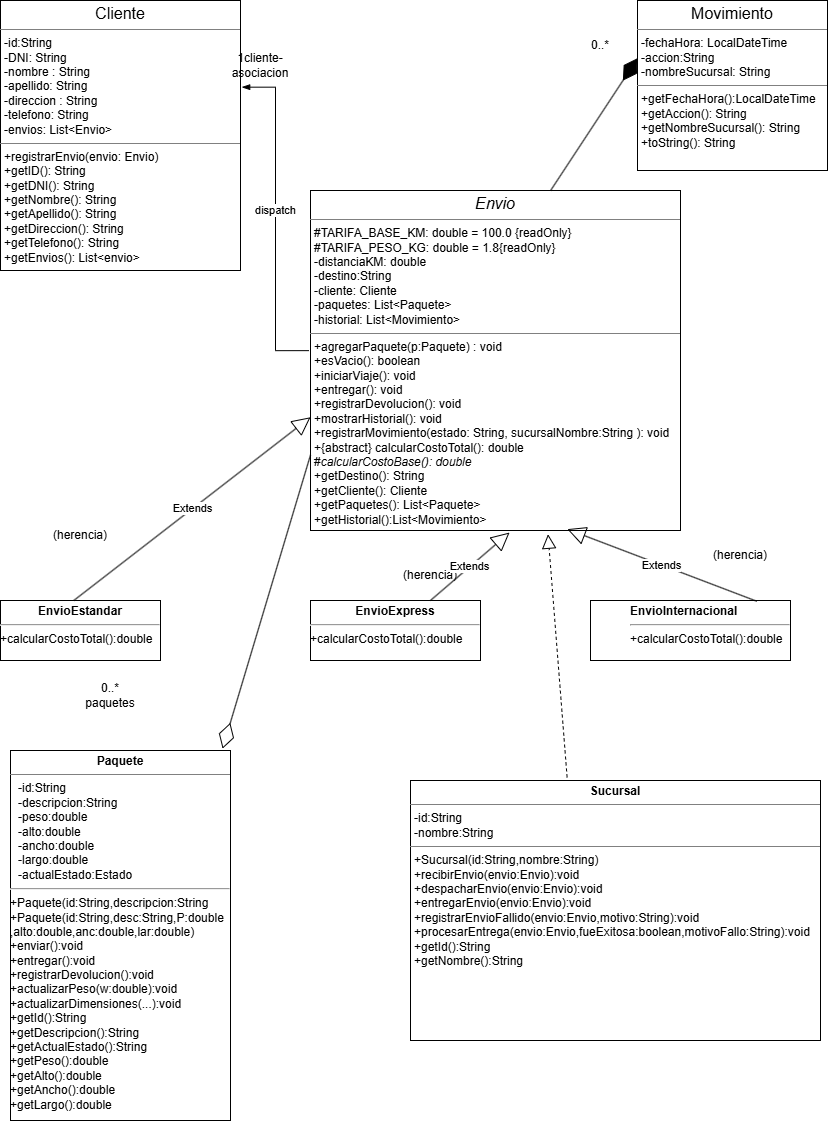

The diagram above was exported from draw.io. Its source (the exported page's mxGraphModel, read from the mxfile embedded in the PNG):
<mxGraphModel dx="1717" dy="1203" grid="1" gridSize="10" guides="1" tooltips="1" connect="1" arrows="1" fold="1" page="1" pageScale="1" pageWidth="827" pageHeight="1169" math="0" shadow="0">
  <root>
    <mxCell id="0" />
    <mxCell id="1" parent="0" />
    <mxCell id="piqGELF_AoF7AHO_TCfO-2" parent="1" style="verticalAlign=top;align=left;overflow=fill;html=1;whiteSpace=wrap;" value="&lt;p style=&quot;margin:0px;margin-top:4px;text-align:center;&quot;&gt;&lt;font style=&quot;font-size: 16px; background-color: light-dark(#ffffff, var(--ge-dark-color, #121212));&quot;&gt;Cliente&lt;/font&gt;&lt;/p&gt;&lt;hr size=&quot;1&quot; style=&quot;border-style:solid;&quot;&gt;&lt;p style=&quot;margin:0px;margin-left:4px;&quot;&gt;-id:String&lt;/p&gt;&lt;p style=&quot;margin:0px;margin-left:4px;&quot;&gt;-DNI: String&lt;/p&gt;&lt;p style=&quot;margin:0px;margin-left:4px;&quot;&gt;-nombre : String&lt;/p&gt;&lt;p style=&quot;margin:0px;margin-left:4px;&quot;&gt;-apellido: String&lt;/p&gt;&lt;p style=&quot;margin:0px;margin-left:4px;&quot;&gt;-direccion : String&lt;/p&gt;&lt;p style=&quot;margin:0px;margin-left:4px;&quot;&gt;-telefono: String&lt;/p&gt;&lt;p style=&quot;margin:0px;margin-left:4px;&quot;&gt;-envios: List&amp;lt;Envio&amp;gt;&lt;/p&gt;&lt;hr size=&quot;1&quot; style=&quot;border-style:solid;&quot;&gt;&lt;p style=&quot;margin:0px;margin-left:4px;&quot;&gt;+registrarEnvio(envio: Envio)&lt;/p&gt;&lt;p style=&quot;margin:0px;margin-left:4px;&quot;&gt;+getID(): String&lt;/p&gt;&lt;p style=&quot;margin:0px;margin-left:4px;&quot;&gt;+getDNI(): String&lt;/p&gt;&lt;p style=&quot;margin:0px;margin-left:4px;&quot;&gt;+getNombre(): String&lt;/p&gt;&lt;p style=&quot;margin:0px;margin-left:4px;&quot;&gt;+getApellido(): String&lt;/p&gt;&lt;p style=&quot;margin:0px;margin-left:4px;&quot;&gt;+getDireccion(): String&lt;/p&gt;&lt;p style=&quot;margin:0px;margin-left:4px;&quot;&gt;+getTelefono(): String&lt;/p&gt;&lt;p style=&quot;margin:0px;margin-left:4px;&quot;&gt;+getEnvios(): List&amp;lt;envio&amp;gt;&lt;/p&gt;&lt;p style=&quot;margin:0px;margin-left:4px;&quot;&gt;&lt;br&gt;&lt;/p&gt;&lt;p style=&quot;margin:0px;margin-left:4px;&quot;&gt;&lt;br&gt;&lt;/p&gt;&lt;p style=&quot;margin:0px;margin-left:4px;&quot;&gt;&lt;br&gt;&lt;/p&gt;&lt;br&gt;&lt;br&gt;&lt;div&gt;&lt;br&gt;&lt;/div&gt;" vertex="1">
      <mxGeometry height="270" width="240" as="geometry" />
    </mxCell>
    <mxCell id="piqGELF_AoF7AHO_TCfO-4" parent="1" style="verticalAlign=top;align=left;overflow=fill;html=1;whiteSpace=wrap;" value="&lt;p style=&quot;margin:0px;margin-top:4px;text-align:center;&quot;&gt;&lt;span style=&quot;background-color: light-dark(#ffffff, var(--ge-dark-color, #121212));&quot;&gt;&lt;font style=&quot;font-size: 16px;&quot;&gt;Movimiento&lt;/font&gt;&lt;/span&gt;&lt;/p&gt;&lt;hr size=&quot;1&quot; style=&quot;border-style:solid;&quot;&gt;&lt;p style=&quot;margin:0px;margin-left:4px;&quot;&gt;-fechaHora: LocalDateTime&lt;/p&gt;&lt;p style=&quot;margin:0px;margin-left:4px;&quot;&gt;-accion:String&lt;/p&gt;&lt;p style=&quot;margin:0px;margin-left:4px;&quot;&gt;-nombreSucursal: String&lt;/p&gt;&lt;hr size=&quot;1&quot; style=&quot;border-style:solid;&quot;&gt;&lt;p style=&quot;margin:0px;margin-left:4px;&quot;&gt;+getFechaHora():LocalDateTime&lt;br&gt;&lt;/p&gt;&lt;p style=&quot;margin:0px;margin-left:4px;&quot;&gt;+getAccion(): String&lt;/p&gt;&lt;p style=&quot;margin:0px;margin-left:4px;&quot;&gt;+getNombreSucursal(): String&lt;/p&gt;&lt;p style=&quot;margin:0px;margin-left:4px;&quot;&gt;+toString(): String&lt;/p&gt;&lt;p style=&quot;margin:0px;margin-left:4px;&quot;&gt;&lt;br&gt;&lt;/p&gt;" vertex="1">
      <mxGeometry height="170" width="190" x="637" as="geometry" />
    </mxCell>
    <mxCell id="piqGELF_AoF7AHO_TCfO-5" parent="1" style="verticalAlign=top;align=left;overflow=fill;html=1;whiteSpace=wrap;" value="&lt;p style=&quot;margin:0px;margin-top:4px;text-align:center;&quot;&gt;&lt;font style=&quot;font-size: 16px; background-color: light-dark(#ffffff, var(--ge-dark-color, #121212));&quot;&gt;&lt;i&gt;Envio&lt;/i&gt;&lt;/font&gt;&lt;/p&gt;&lt;hr size=&quot;1&quot; style=&quot;border-style:solid;&quot;&gt;&lt;p style=&quot;margin:0px;margin-left:4px;&quot;&gt;#TARIFA_BASE_KM: double = 100.0 {readOnly}&lt;br&gt;#TARIFA_PESO_KG: double = 1.8{readOnly}&lt;/p&gt;&lt;p style=&quot;margin:0px;margin-left:4px;&quot;&gt;-distanciaKM: double&lt;/p&gt;&lt;p style=&quot;margin:0px;margin-left:4px;&quot;&gt;-destino:String&lt;/p&gt;&lt;p style=&quot;margin:0px;margin-left:4px;&quot;&gt;-cliente: Cliente&lt;/p&gt;&lt;p style=&quot;margin:0px;margin-left:4px;&quot;&gt;-paquetes: List&amp;lt;Paquete&amp;gt;&lt;/p&gt;&lt;p style=&quot;margin:0px;margin-left:4px;&quot;&gt;-historial: List&amp;lt;Movimiento&amp;gt;&lt;/p&gt;&lt;hr size=&quot;1&quot; style=&quot;border-style:solid;&quot;&gt;&lt;p style=&quot;margin:0px;margin-left:4px;&quot;&gt;+agregarPaquete(p:Paquete) : void&lt;/p&gt;&lt;p style=&quot;margin:0px;margin-left:4px;&quot;&gt;+esVacio(): boolean&amp;nbsp;&lt;/p&gt;&lt;p style=&quot;margin:0px;margin-left:4px;&quot;&gt;+iniciarViaje(): void&lt;/p&gt;&lt;p style=&quot;margin:0px;margin-left:4px;&quot;&gt;+entregar(): void&lt;/p&gt;&lt;p style=&quot;margin:0px;margin-left:4px;&quot;&gt;+registrarDevolucion(): void&lt;/p&gt;&lt;p style=&quot;margin:0px;margin-left:4px;&quot;&gt;+mostrarHistorial(): void&lt;/p&gt;&lt;p style=&quot;margin:0px;margin-left:4px;&quot;&gt;+registrarMovimiento(estado: String, sucursalNombre:String ): void&lt;/p&gt;&lt;p style=&quot;margin:0px;margin-left:4px;&quot;&gt;+{abstract} calcularCostoTotal(): double&lt;/p&gt;&lt;p style=&quot;margin:0px;margin-left:4px;&quot;&gt;#&lt;i&gt;calcularCostoBase(): double&lt;/i&gt;&lt;/p&gt;&lt;p style=&quot;margin:0px;margin-left:4px;&quot;&gt;+getDestino(): String&lt;/p&gt;&lt;p style=&quot;margin:0px;margin-left:4px;&quot;&gt;+getCliente(): Cliente&lt;/p&gt;&lt;p style=&quot;margin:0px;margin-left:4px;&quot;&gt;+getPaquetes(): List&amp;lt;Paquete&amp;gt;&lt;/p&gt;&lt;p style=&quot;margin:0px;margin-left:4px;&quot;&gt;+getHistorial():List&amp;lt;Movimiento&amp;gt;&lt;/p&gt;" vertex="1">
      <mxGeometry height="340" width="370" x="310" y="190" as="geometry" />
    </mxCell>
    <mxCell id="piqGELF_AoF7AHO_TCfO-6" edge="1" parent="1" source="piqGELF_AoF7AHO_TCfO-5" style="html=1;verticalAlign=bottom;endArrow=blockThin;rounded=0;edgeStyle=orthogonalEdgeStyle;endFill=1;exitX=-0.004;exitY=0.471;exitDx=0;exitDy=0;exitPerimeter=0;entryX=1.005;entryY=0.321;entryDx=0;entryDy=0;entryPerimeter=0;" target="piqGELF_AoF7AHO_TCfO-2" value="dispatch">
      <mxGeometry relative="1" width="80" as="geometry">
        <mxPoint x="190" y="340" as="sourcePoint" />
        <mxPoint x="250" y="150" as="targetPoint" />
      </mxGeometry>
    </mxCell>
    <mxCell id="piqGELF_AoF7AHO_TCfO-7" parent="1" style="text;html=1;whiteSpace=wrap;strokeColor=none;fillColor=none;align=center;verticalAlign=middle;rounded=0;" value="1cliente-asociacion" vertex="1">
      <mxGeometry height="30" width="60" x="230" y="50" as="geometry" />
    </mxCell>
    <mxCell id="piqGELF_AoF7AHO_TCfO-9" parent="1" style="text;html=1;whiteSpace=wrap;strokeColor=none;fillColor=none;align=center;verticalAlign=middle;rounded=0;" value="0..*" vertex="1">
      <mxGeometry height="30" width="60" x="570" y="30" as="geometry" />
    </mxCell>
    <mxCell id="piqGELF_AoF7AHO_TCfO-10" parent="1" style="verticalAlign=top;align=left;overflow=fill;html=1;whiteSpace=wrap;" value="&lt;p style=&quot;margin:0px;margin-top:4px;text-align:center;&quot;&gt;&lt;b&gt;EnvioEstandar&lt;/b&gt;&lt;/p&gt;&lt;hr&gt;+calcularCostoTotal():double" vertex="1">
      <mxGeometry height="60" width="160" y="600" as="geometry" />
    </mxCell>
    <mxCell id="piqGELF_AoF7AHO_TCfO-11" parent="1" style="verticalAlign=top;align=left;overflow=fill;html=1;whiteSpace=wrap;" value="&lt;p style=&quot;margin:0px;margin-top:4px;text-align:center;&quot;&gt;&lt;b&gt;EnvioExpress&lt;/b&gt;&lt;/p&gt;&lt;hr&gt;+calcularCostoTotal():double" vertex="1">
      <mxGeometry height="60" width="170" x="310" y="600" as="geometry" />
    </mxCell>
    <mxCell id="piqGELF_AoF7AHO_TCfO-12" parent="1" style="verticalAlign=top;align=left;overflow=fill;html=1;whiteSpace=wrap;" value="&lt;blockquote style=&quot;margin: 0px 0px 0px 40px; border-width: medium; border-style: none; border-color: currentcolor; border-image: none; padding: 0px;&quot;&gt;&lt;p style=&quot;margin: 4px 0px 0px;&quot;&gt;&lt;b&gt;EnvioInternacional&lt;/b&gt;&lt;/p&gt;&lt;hr&gt;+calcularCostoTotal():double&lt;/blockquote&gt;" vertex="1">
      <mxGeometry height="60" width="200" x="590" y="600" as="geometry" />
    </mxCell>
    <mxCell id="piqGELF_AoF7AHO_TCfO-19" parent="1" style="text;html=1;whiteSpace=wrap;strokeColor=none;fillColor=none;align=center;verticalAlign=middle;rounded=0;" value="(herencia)" vertex="1">
      <mxGeometry height="30" width="60" x="50" y="520" as="geometry" />
    </mxCell>
    <mxCell id="piqGELF_AoF7AHO_TCfO-20" parent="1" style="text;html=1;whiteSpace=wrap;strokeColor=none;fillColor=none;align=center;verticalAlign=middle;rounded=0;" value="(herencia)" vertex="1">
      <mxGeometry height="30" width="60" x="710" y="540" as="geometry" />
    </mxCell>
    <mxCell id="piqGELF_AoF7AHO_TCfO-21" parent="1" style="text;html=1;whiteSpace=wrap;strokeColor=none;fillColor=none;align=center;verticalAlign=middle;rounded=0;" value="(herencia)" vertex="1">
      <mxGeometry height="30" width="60" x="400" y="560" as="geometry" />
    </mxCell>
    <mxCell id="piqGELF_AoF7AHO_TCfO-23" parent="1" style="text;html=1;whiteSpace=wrap;strokeColor=none;fillColor=none;align=center;verticalAlign=middle;rounded=0;" value="0..* paquetes" vertex="1">
      <mxGeometry height="30" width="60" x="80" y="680" as="geometry" />
    </mxCell>
    <mxCell id="piqGELF_AoF7AHO_TCfO-27" parent="1" style="verticalAlign=top;align=left;overflow=fill;html=1;whiteSpace=wrap;" value="&lt;p style=&quot;margin: 4px 0px 0px; text-align: center;&quot;&gt;&lt;b&gt;Paquete&lt;/b&gt;&lt;/p&gt;&lt;hr size=&quot;1&quot; style=&quot;border-style:solid;&quot;&gt;&lt;p style=&quot;margin:0px;margin-left:8px;&quot;&gt;-id:String&lt;/p&gt;&lt;p style=&quot;margin:0px;margin-left:8px;&quot;&gt;-descripcion:String&lt;/p&gt;&lt;p style=&quot;margin:0px;margin-left:8px;&quot;&gt;-peso:double&lt;/p&gt;&lt;p style=&quot;margin:0px;margin-left:8px;&quot;&gt;-alto:double&lt;/p&gt;&lt;p style=&quot;margin:0px;margin-left:8px;&quot;&gt;-ancho:double&lt;/p&gt;&lt;p style=&quot;margin:0px;margin-left:8px;&quot;&gt;-largo:double&lt;/p&gt;&lt;p style=&quot;margin:0px;margin-left:8px;&quot;&gt;-actualEstado:Estado&lt;/p&gt;&lt;hr&gt;+Paquete(id:String,descripcion:String&lt;div&gt;&lt;div&gt;+Paquete(id:String,desc:String,P:double&lt;/div&gt;&lt;div&gt;,alto:double,anc:double,lar:double)&lt;/div&gt;&lt;div&gt;+enviar():void&lt;div&gt;+entregar():void&lt;/div&gt;&lt;div&gt;+registrarDevolucion():void&lt;/div&gt;&lt;div&gt;+actualizarPeso(w:double):void&lt;/div&gt;&lt;div&gt;+actualizarDimensiones(...):void&lt;/div&gt;&lt;div&gt;+getId():String&lt;/div&gt;&lt;div&gt;+getDescripcion():String&lt;/div&gt;&lt;div&gt;+getActualEstado():String&lt;/div&gt;&lt;div&gt;+getPeso():double&lt;/div&gt;&lt;div&gt;+getAlto():double&lt;/div&gt;&lt;div&gt;+getAncho():double&lt;/div&gt;&lt;div&gt;+getLargo():double&lt;/div&gt;&lt;div&gt;&lt;br&gt;&lt;p style=&quot;margin:0px;margin-left:8px;&quot;&gt;&lt;br&gt;&lt;/p&gt;&lt;/div&gt;&lt;/div&gt;&lt;/div&gt;" vertex="1">
      <mxGeometry height="370" width="220" x="10" y="750" as="geometry" />
    </mxCell>
    <mxCell id="piqGELF_AoF7AHO_TCfO-28" parent="1" style="verticalAlign=top;align=left;overflow=fill;html=1;whiteSpace=wrap;" value="&lt;p style=&quot;margin:0px;margin-top:4px;text-align:center;&quot;&gt;&lt;b&gt;Sucursal&lt;/b&gt;&lt;/p&gt;&lt;hr size=&quot;1&quot; style=&quot;border-style:solid;&quot;&gt;&lt;p style=&quot;margin:0px;margin-left:4px;&quot;&gt;-id:String&lt;/p&gt;&lt;p style=&quot;margin:0px;margin-left:4px;&quot;&gt;-nombre:String&lt;span style=&quot;white-space: pre;&quot;&gt;&#09;&lt;/span&gt;&lt;/p&gt;&lt;hr size=&quot;1&quot; style=&quot;border-style:solid;&quot;&gt;&lt;p style=&quot;margin:0px;margin-left:4px;&quot;&gt;+Sucursal(id:String,nombre:String)&lt;br&gt;&lt;/p&gt;&lt;p style=&quot;margin:0px;margin-left:4px;&quot;&gt;+recibirEnvio(envio:Envio):void&lt;/p&gt;&lt;p style=&quot;margin:0px;margin-left:4px;&quot;&gt;+despacharEnvio(envio:Envio):void&lt;/p&gt;&lt;p style=&quot;margin:0px;margin-left:4px;&quot;&gt;+entregarEnvio(envio:Envio):void&lt;/p&gt;&lt;p style=&quot;margin:0px;margin-left:4px;&quot;&gt;+registrarEnvioFallido(envio:Envio,motivo:String):void&lt;/p&gt;&lt;p style=&quot;margin:0px;margin-left:4px;&quot;&gt;+procesarEntrega(envio:Envio,fueExitosa:boolean,motivoFallo:String):void&lt;/p&gt;&lt;p style=&quot;margin:0px;margin-left:4px;&quot;&gt;+getId():String&lt;/p&gt;&lt;p style=&quot;margin:0px;margin-left:4px;&quot;&gt;+getNombre():String&amp;nbsp;&lt;/p&gt;" vertex="1">
      <mxGeometry height="260" width="410" x="410" y="780" as="geometry" />
    </mxCell>
    <mxCell id="s7Mxcf-n1sYTeIR6XKpj-2" edge="1" parent="1" source="piqGELF_AoF7AHO_TCfO-5" style="endArrow=diamondThin;endFill=0;endSize=24;html=1;rounded=0;entryX=0.964;entryY=-0.005;entryDx=0;entryDy=0;entryPerimeter=0;exitX=0;exitY=0.778;exitDx=0;exitDy=0;exitPerimeter=0;" target="piqGELF_AoF7AHO_TCfO-27" value="">
      <mxGeometry relative="1" width="160" as="geometry">
        <mxPoint x="77.51999999999998" y="585" as="sourcePoint" />
        <mxPoint x="240" y="554" as="targetPoint" />
      </mxGeometry>
    </mxCell>
    <mxCell id="s7Mxcf-n1sYTeIR6XKpj-6" edge="1" parent="1" source="piqGELF_AoF7AHO_TCfO-10" style="endArrow=block;endSize=16;endFill=0;html=1;rounded=0;entryX=0;entryY=0.667;entryDx=0;entryDy=0;entryPerimeter=0;exitX=0.458;exitY=0;exitDx=0;exitDy=0;exitPerimeter=0;" target="piqGELF_AoF7AHO_TCfO-5" value="Extends">
      <mxGeometry relative="1" width="160" as="geometry">
        <mxPoint x="70" y="580" as="sourcePoint" />
        <mxPoint x="230" y="580" as="targetPoint" />
      </mxGeometry>
    </mxCell>
    <mxCell id="s7Mxcf-n1sYTeIR6XKpj-7" edge="1" parent="1" source="piqGELF_AoF7AHO_TCfO-12" style="endArrow=block;endSize=16;endFill=0;html=1;rounded=0;entryX=0.694;entryY=0.996;entryDx=0;entryDy=0;entryPerimeter=0;exitX=0.832;exitY=0.013;exitDx=0;exitDy=0;exitPerimeter=0;" target="piqGELF_AoF7AHO_TCfO-5" value="Extends">
      <mxGeometry relative="1" width="160" as="geometry">
        <mxPoint x="520" y="763" as="sourcePoint" />
        <mxPoint x="757" y="580" as="targetPoint" />
      </mxGeometry>
    </mxCell>
    <mxCell id="s7Mxcf-n1sYTeIR6XKpj-8" edge="1" parent="1" source="piqGELF_AoF7AHO_TCfO-11" style="endArrow=block;endSize=16;endFill=0;html=1;rounded=0;entryX=0.538;entryY=1.006;entryDx=0;entryDy=0;entryPerimeter=0;" target="piqGELF_AoF7AHO_TCfO-5" value="Extends">
      <mxGeometry relative="1" width="160" as="geometry">
        <mxPoint x="510" y="873" as="sourcePoint" />
        <mxPoint x="747" y="690" as="targetPoint" />
      </mxGeometry>
    </mxCell>
    <mxCell id="s7Mxcf-n1sYTeIR6XKpj-9" edge="1" parent="1" source="piqGELF_AoF7AHO_TCfO-28" style="endArrow=block;dashed=1;endFill=0;endSize=12;html=1;rounded=0;entryX=0.642;entryY=1.011;entryDx=0;entryDy=0;entryPerimeter=0;exitX=0.382;exitY=-0.012;exitDx=0;exitDy=0;exitPerimeter=0;" target="piqGELF_AoF7AHO_TCfO-5" value="">
      <mxGeometry relative="1" width="160" as="geometry">
        <mxPoint x="220" y="720" as="sourcePoint" />
        <mxPoint x="380" y="720" as="targetPoint" />
      </mxGeometry>
    </mxCell>
    <mxCell id="s7Mxcf-n1sYTeIR6XKpj-10" edge="1" parent="1" source="piqGELF_AoF7AHO_TCfO-5" style="endArrow=diamondThin;endFill=1;endSize=24;html=1;rounded=0;exitX=0.649;exitY=0;exitDx=0;exitDy=0;exitPerimeter=0;entryX=0.001;entryY=0.339;entryDx=0;entryDy=0;entryPerimeter=0;" target="piqGELF_AoF7AHO_TCfO-4" value="">
      <mxGeometry relative="1" width="160" as="geometry">
        <mxPoint x="380" y="170" as="sourcePoint" />
        <mxPoint x="470" y="90" as="targetPoint" />
      </mxGeometry>
    </mxCell>
  </root>
</mxGraphModel>